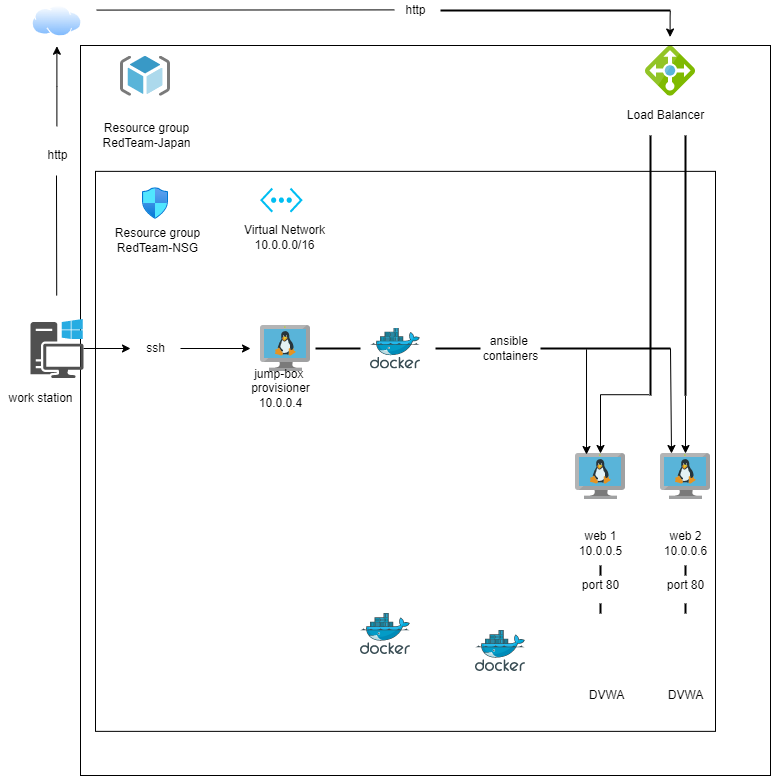

The diagram above was exported from draw.io. Its source (the exported page's mxGraphModel, read from the mxfile embedded in the PNG):
<mxGraphModel dx="1660" dy="806" grid="1" gridSize="10" guides="1" tooltips="1" connect="1" arrows="1" fold="1" page="1" pageScale="1" pageWidth="850" pageHeight="1100" math="0" shadow="0">
  <root>
    <mxCell id="0" />
    <mxCell id="1" parent="0" />
    <mxCell id="2IsgsFaydIfS5dOcwpwA-91" value="" style="rounded=0;whiteSpace=wrap;html=1;glass=0;fillColor=none;" parent="1" vertex="1">
      <mxGeometry x="135" y="205.86" width="620" height="560" as="geometry" />
    </mxCell>
    <mxCell id="2IsgsFaydIfS5dOcwpwA-95" value="" style="rounded=0;whiteSpace=wrap;html=1;glass=0;fillColor=none;" parent="1" vertex="1">
      <mxGeometry x="120" y="80" width="690" height="730" as="geometry" />
    </mxCell>
    <mxCell id="2IsgsFaydIfS5dOcwpwA-1" value="" style="sketch=0;aspect=fixed;html=1;points=[];align=center;image;fontSize=12;image=img/lib/mscae/VM_Linux.svg;" parent="1" vertex="1">
      <mxGeometry x="300" y="360" width="50" height="46" as="geometry" />
    </mxCell>
    <mxCell id="2IsgsFaydIfS5dOcwpwA-6" style="edgeStyle=orthogonalEdgeStyle;rounded=0;orthogonalLoop=1;jettySize=auto;html=1;" parent="1" source="2IsgsFaydIfS5dOcwpwA-2" edge="1">
      <mxGeometry relative="1" as="geometry">
        <mxPoint x="170" y="383" as="targetPoint" />
      </mxGeometry>
    </mxCell>
    <mxCell id="2IsgsFaydIfS5dOcwpwA-2" value="" style="sketch=0;pointerEvents=1;shadow=0;dashed=0;html=1;strokeColor=none;fillColor=#505050;labelPosition=center;verticalLabelPosition=bottom;verticalAlign=top;outlineConnect=0;align=center;shape=mxgraph.office.devices.workstation_pc;" parent="1" vertex="1">
      <mxGeometry x="70" y="353.5" width="53" height="59" as="geometry" />
    </mxCell>
    <mxCell id="2IsgsFaydIfS5dOcwpwA-4" value="" style="aspect=fixed;perimeter=ellipsePerimeter;html=1;align=center;shadow=0;dashed=0;spacingTop=3;image;image=img/lib/active_directory/internet_cloud.svg;" parent="1" vertex="1">
      <mxGeometry x="71.5" y="40" width="50" height="31.5" as="geometry" />
    </mxCell>
    <mxCell id="2IsgsFaydIfS5dOcwpwA-8" style="edgeStyle=orthogonalEdgeStyle;rounded=0;orthogonalLoop=1;jettySize=auto;html=1;" parent="1" edge="1">
      <mxGeometry relative="1" as="geometry">
        <mxPoint x="290" y="383" as="targetPoint" />
        <mxPoint x="220" y="383" as="sourcePoint" />
        <Array as="points" />
      </mxGeometry>
    </mxCell>
    <mxCell id="2IsgsFaydIfS5dOcwpwA-7" value="ssh" style="text;html=1;resizable=0;autosize=1;align=center;verticalAlign=middle;points=[];fillColor=none;strokeColor=none;rounded=0;" parent="1" vertex="1">
      <mxGeometry x="180" y="373" width="30" height="20" as="geometry" />
    </mxCell>
    <mxCell id="2IsgsFaydIfS5dOcwpwA-10" value="" style="sketch=0;aspect=fixed;html=1;points=[];align=center;image;fontSize=12;image=img/lib/mscae/Docker.svg;" parent="1" vertex="1">
      <mxGeometry x="410" y="362.5" width="50" height="41" as="geometry" />
    </mxCell>
    <mxCell id="2IsgsFaydIfS5dOcwpwA-13" value="" style="sketch=0;aspect=fixed;html=1;points=[];align=center;image;fontSize=12;image=img/lib/mscae/VM_Linux.svg;" parent="1" vertex="1">
      <mxGeometry x="615" y="488" width="50" height="46" as="geometry" />
    </mxCell>
    <mxCell id="2IsgsFaydIfS5dOcwpwA-16" value="" style="sketch=0;aspect=fixed;html=1;points=[];align=center;image;fontSize=12;image=img/lib/mscae/VM_Linux.svg;" parent="1" vertex="1">
      <mxGeometry x="700" y="488" width="50" height="46" as="geometry" />
    </mxCell>
    <mxCell id="2IsgsFaydIfS5dOcwpwA-19" value="web 1&lt;br&gt;10.0.0.5" style="text;html=1;resizable=0;autosize=1;align=center;verticalAlign=middle;points=[];fillColor=none;strokeColor=none;rounded=0;" parent="1" vertex="1">
      <mxGeometry x="610" y="563" width="60" height="30" as="geometry" />
    </mxCell>
    <mxCell id="2IsgsFaydIfS5dOcwpwA-20" value="web 2&lt;br&gt;10.0.0.6" style="text;html=1;resizable=0;autosize=1;align=center;verticalAlign=middle;points=[];fillColor=none;strokeColor=none;rounded=0;" parent="1" vertex="1">
      <mxGeometry x="695" y="563" width="60" height="30" as="geometry" />
    </mxCell>
    <mxCell id="2IsgsFaydIfS5dOcwpwA-21" value="" style="aspect=fixed;html=1;points=[];align=center;image;fontSize=12;image=img/lib/azure2/networking/Network_Security_Groups.svg;" parent="1" vertex="1">
      <mxGeometry x="182" y="222.28000000000003" width="26" height="31.58" as="geometry" />
    </mxCell>
    <mxCell id="2IsgsFaydIfS5dOcwpwA-22" value="" style="sketch=0;aspect=fixed;html=1;points=[];align=center;image;fontSize=12;image=img/lib/mscae/Load_Balancer_feature.svg;" parent="1" vertex="1">
      <mxGeometry x="685" y="80.75" width="50" height="50" as="geometry" />
    </mxCell>
    <mxCell id="2IsgsFaydIfS5dOcwpwA-40" value="" style="line;strokeWidth=2;html=1;glass=0;fillColor=none;" parent="1" vertex="1">
      <mxGeometry x="475" y="378" width="45" height="10" as="geometry" />
    </mxCell>
    <mxCell id="2IsgsFaydIfS5dOcwpwA-41" value="" style="line;strokeWidth=2;html=1;glass=0;fillColor=none;" parent="1" vertex="1">
      <mxGeometry x="355" y="378" width="45" height="10" as="geometry" />
    </mxCell>
    <mxCell id="2IsgsFaydIfS5dOcwpwA-47" style="edgeStyle=none;rounded=0;orthogonalLoop=1;jettySize=auto;html=1;entryX=0.22;entryY=0.022;entryDx=0;entryDy=0;entryPerimeter=0;exitX=0.354;exitY=0.585;exitDx=0;exitDy=0;exitPerimeter=0;" parent="1" source="2IsgsFaydIfS5dOcwpwA-42" target="2IsgsFaydIfS5dOcwpwA-13" edge="1">
      <mxGeometry relative="1" as="geometry">
        <mxPoint x="625.3333333333335" y="440" as="targetPoint" />
        <mxPoint x="626" y="390" as="sourcePoint" />
      </mxGeometry>
    </mxCell>
    <mxCell id="2IsgsFaydIfS5dOcwpwA-42" value="" style="line;strokeWidth=2;html=1;glass=0;fillColor=none;" parent="1" vertex="1">
      <mxGeometry x="580" y="378" width="130" height="10" as="geometry" />
    </mxCell>
    <mxCell id="2IsgsFaydIfS5dOcwpwA-45" value="ansible &lt;br&gt;containers" style="text;html=1;resizable=0;autosize=1;align=center;verticalAlign=middle;points=[];fillColor=none;strokeColor=none;rounded=0;glass=0;" parent="1" vertex="1">
      <mxGeometry x="515" y="368" width="70" height="30" as="geometry" />
    </mxCell>
    <mxCell id="2IsgsFaydIfS5dOcwpwA-49" value="" style="line;strokeWidth=2;html=1;glass=0;fillColor=none;" parent="1" vertex="1">
      <mxGeometry x="480" y="40" width="230" height="10" as="geometry" />
    </mxCell>
    <mxCell id="2IsgsFaydIfS5dOcwpwA-57" style="edgeStyle=none;rounded=0;orthogonalLoop=1;jettySize=auto;html=1;exitX=1;exitY=0.5;exitDx=0;exitDy=0;exitPerimeter=0;" parent="1" source="2IsgsFaydIfS5dOcwpwA-51" target="2IsgsFaydIfS5dOcwpwA-16" edge="1">
      <mxGeometry relative="1" as="geometry">
        <mxPoint x="724.913043478261" y="470" as="targetPoint" />
      </mxGeometry>
    </mxCell>
    <mxCell id="2IsgsFaydIfS5dOcwpwA-51" value="" style="line;strokeWidth=2;direction=south;html=1;glass=0;fillColor=none;" parent="1" vertex="1">
      <mxGeometry x="720" y="170" width="10" height="260" as="geometry" />
    </mxCell>
    <mxCell id="2IsgsFaydIfS5dOcwpwA-52" value="" style="line;strokeWidth=2;direction=south;html=1;glass=0;fillColor=none;" parent="1" vertex="1">
      <mxGeometry x="685" y="170" width="10" height="260" as="geometry" />
    </mxCell>
    <mxCell id="2IsgsFaydIfS5dOcwpwA-65" style="edgeStyle=orthogonalEdgeStyle;rounded=0;orthogonalLoop=1;jettySize=auto;html=1;exitX=0.997;exitY=0.656;exitDx=0;exitDy=0;exitPerimeter=0;" parent="1" source="2IsgsFaydIfS5dOcwpwA-52" target="2IsgsFaydIfS5dOcwpwA-13" edge="1">
      <mxGeometry relative="1" as="geometry">
        <mxPoint x="640" y="460" as="targetPoint" />
        <mxPoint x="680" y="430" as="sourcePoint" />
        <Array as="points">
          <mxPoint x="640" y="429" />
        </Array>
      </mxGeometry>
    </mxCell>
    <mxCell id="2IsgsFaydIfS5dOcwpwA-68" value="jump-box &lt;br&gt;provisioner&lt;br&gt;10.0.0.4" style="text;html=1;resizable=0;autosize=1;align=center;verticalAlign=middle;points=[];fillColor=none;strokeColor=none;rounded=0;glass=0;" parent="1" vertex="1">
      <mxGeometry x="285" y="397.5" width="70" height="50" as="geometry" />
    </mxCell>
    <mxCell id="2IsgsFaydIfS5dOcwpwA-71" value="" style="group" parent="1" vertex="1" connectable="0">
      <mxGeometry x="276.12" y="222.28000000000003" width="97.75180778501462" height="64.41112366603892" as="geometry" />
    </mxCell>
    <mxCell id="2IsgsFaydIfS5dOcwpwA-69" value="" style="verticalLabelPosition=bottom;html=1;verticalAlign=top;align=center;strokeColor=none;fillColor=#00BEF2;shape=mxgraph.azure.virtual_network;pointerEvents=1;glass=0;" parent="2IsgsFaydIfS5dOcwpwA-71" vertex="1">
      <mxGeometry x="23.446715216164932" width="42.630391302118056" height="24.789704959196488" as="geometry" />
    </mxCell>
    <mxCell id="2IsgsFaydIfS5dOcwpwA-70" value="Virtual Network&lt;br&gt;10.0.0.0/16" style="text;html=1;resizable=0;autosize=1;align=center;verticalAlign=middle;points=[];fillColor=none;strokeColor=none;rounded=0;glass=0;" parent="2IsgsFaydIfS5dOcwpwA-71" vertex="1">
      <mxGeometry x="-2.2481922149853797" y="34.41112366603892" width="100" height="30" as="geometry" />
    </mxCell>
    <mxCell id="2IsgsFaydIfS5dOcwpwA-75" value="" style="sketch=0;aspect=fixed;html=1;points=[];align=center;image;fontSize=12;image=img/lib/mscae/ResourceGroup.svg;glass=0;fillColor=none;" parent="1" vertex="1">
      <mxGeometry x="160" y="90.75" width="50" height="40" as="geometry" />
    </mxCell>
    <mxCell id="2IsgsFaydIfS5dOcwpwA-76" value="Resource group&lt;br&gt;RedTeam-Japan" style="text;html=1;resizable=0;autosize=1;align=center;verticalAlign=middle;points=[];fillColor=none;strokeColor=none;rounded=0;glass=0;" parent="1" vertex="1">
      <mxGeometry x="136" y="155" width="100" height="30" as="geometry" />
    </mxCell>
    <mxCell id="2IsgsFaydIfS5dOcwpwA-77" value="Load Balancer" style="text;html=1;resizable=0;autosize=1;align=center;verticalAlign=middle;points=[];fillColor=none;strokeColor=none;rounded=0;glass=0;" parent="1" vertex="1">
      <mxGeometry x="660" y="140" width="90" height="20" as="geometry" />
    </mxCell>
    <mxCell id="2IsgsFaydIfS5dOcwpwA-78" value="DVWA" style="text;html=1;resizable=0;autosize=1;align=center;verticalAlign=middle;points=[];fillColor=none;strokeColor=none;rounded=0;glass=0;" parent="1" vertex="1">
      <mxGeometry x="620.5" y="720" width="50" height="20" as="geometry" />
    </mxCell>
    <mxCell id="2IsgsFaydIfS5dOcwpwA-79" value="DVWA" style="text;html=1;resizable=0;autosize=1;align=center;verticalAlign=middle;points=[];fillColor=none;strokeColor=none;rounded=0;glass=0;" parent="1" vertex="1">
      <mxGeometry x="700.25" y="720" width="50" height="20" as="geometry" />
    </mxCell>
    <mxCell id="2IsgsFaydIfS5dOcwpwA-80" value="port 80" style="text;html=1;resizable=0;autosize=1;align=center;verticalAlign=middle;points=[];fillColor=none;strokeColor=none;rounded=0;glass=0;" parent="1" vertex="1">
      <mxGeometry x="615" y="610" width="50" height="20" as="geometry" />
    </mxCell>
    <mxCell id="2IsgsFaydIfS5dOcwpwA-81" value="port 80" style="text;html=1;resizable=0;autosize=1;align=center;verticalAlign=middle;points=[];fillColor=none;strokeColor=none;rounded=0;glass=0;" parent="1" vertex="1">
      <mxGeometry x="700" y="610" width="50" height="20" as="geometry" />
    </mxCell>
    <mxCell id="2IsgsFaydIfS5dOcwpwA-84" value="" style="line;strokeWidth=2;direction=south;html=1;glass=0;fillColor=none;" parent="1" vertex="1">
      <mxGeometry x="635" y="638" width="10" height="10" as="geometry" />
    </mxCell>
    <mxCell id="2IsgsFaydIfS5dOcwpwA-85" value="" style="line;strokeWidth=2;direction=south;html=1;glass=0;fillColor=none;" parent="1" vertex="1">
      <mxGeometry x="635" y="600" width="10" height="10" as="geometry" />
    </mxCell>
    <mxCell id="2IsgsFaydIfS5dOcwpwA-86" value="" style="line;strokeWidth=2;direction=south;html=1;glass=0;fillColor=none;" parent="1" vertex="1">
      <mxGeometry x="720" y="600" width="10" height="10" as="geometry" />
    </mxCell>
    <mxCell id="2IsgsFaydIfS5dOcwpwA-87" value="" style="line;strokeWidth=2;direction=south;html=1;glass=0;fillColor=none;" parent="1" vertex="1">
      <mxGeometry x="720" y="638" width="10" height="10" as="geometry" />
    </mxCell>
    <mxCell id="2IsgsFaydIfS5dOcwpwA-88" value="Resource group&lt;br&gt;RedTeam-NSG" style="text;html=1;resizable=0;autosize=1;align=center;verticalAlign=middle;points=[];fillColor=none;strokeColor=none;rounded=0;glass=0;" parent="1" vertex="1">
      <mxGeometry x="147" y="260" width="100" height="30" as="geometry" />
    </mxCell>
    <mxCell id="2IsgsFaydIfS5dOcwpwA-89" style="edgeStyle=none;rounded=0;orthogonalLoop=1;jettySize=auto;html=1;entryX=0.22;entryY=0.022;entryDx=0;entryDy=0;entryPerimeter=0;exitX=1;exitY=0.5;exitDx=0;exitDy=0;exitPerimeter=0;" parent="1" source="2IsgsFaydIfS5dOcwpwA-42" edge="1">
      <mxGeometry relative="1" as="geometry">
        <mxPoint x="711" y="488.00199999999995" as="targetPoint" />
        <mxPoint x="711" y="380" as="sourcePoint" />
      </mxGeometry>
    </mxCell>
    <mxCell id="2IsgsFaydIfS5dOcwpwA-90" value="http" style="text;html=1;resizable=0;autosize=1;align=center;verticalAlign=middle;points=[];fillColor=none;strokeColor=none;rounded=0;glass=0;" parent="1" vertex="1">
      <mxGeometry x="435" y="35" width="40" height="20" as="geometry" />
    </mxCell>
    <mxCell id="2IsgsFaydIfS5dOcwpwA-94" value="" style="endArrow=classic;html=1;rounded=0;exitX=0.999;exitY=0.548;exitDx=0;exitDy=0;exitPerimeter=0;" parent="1" source="2IsgsFaydIfS5dOcwpwA-49" edge="1">
      <mxGeometry width="50" height="50" relative="1" as="geometry">
        <mxPoint x="709.6" y="41.5" as="sourcePoint" />
        <mxPoint x="709.6" y="71.5" as="targetPoint" />
        <Array as="points">
          <mxPoint x="709.6" y="51.5" />
          <mxPoint x="709.6" y="61.5" />
        </Array>
      </mxGeometry>
    </mxCell>
    <mxCell id="2IsgsFaydIfS5dOcwpwA-98" value="" style="endArrow=none;html=1;rounded=0;" parent="1" edge="1">
      <mxGeometry width="50" height="50" relative="1" as="geometry">
        <mxPoint x="96.21" y="330" as="sourcePoint" />
        <mxPoint x="96" y="210" as="targetPoint" />
      </mxGeometry>
    </mxCell>
    <mxCell id="2IsgsFaydIfS5dOcwpwA-99" value="http" style="text;html=1;resizable=0;autosize=1;align=center;verticalAlign=middle;points=[];fillColor=none;strokeColor=none;rounded=0;glass=0;" parent="1" vertex="1">
      <mxGeometry x="76.5" y="180" width="40" height="20" as="geometry" />
    </mxCell>
    <mxCell id="2IsgsFaydIfS5dOcwpwA-100" value="" style="endArrow=classic;html=1;rounded=0;" parent="1" edge="1">
      <mxGeometry width="50" height="50" relative="1" as="geometry">
        <mxPoint x="96.39" y="160.75" as="sourcePoint" />
        <mxPoint x="96.39" y="80.75" as="targetPoint" />
        <Array as="points">
          <mxPoint x="96.39" y="120.75" />
        </Array>
      </mxGeometry>
    </mxCell>
    <mxCell id="2IsgsFaydIfS5dOcwpwA-102" value="" style="endArrow=none;html=1;rounded=0;entryX=-0.025;entryY=0.47;entryDx=0;entryDy=0;entryPerimeter=0;" parent="1" target="2IsgsFaydIfS5dOcwpwA-90" edge="1">
      <mxGeometry width="50" height="50" relative="1" as="geometry">
        <mxPoint x="136" y="44.58" as="sourcePoint" />
        <mxPoint x="416" y="44.58" as="targetPoint" />
      </mxGeometry>
    </mxCell>
    <mxCell id="2IsgsFaydIfS5dOcwpwA-103" value="work station" style="text;html=1;resizable=0;autosize=1;align=center;verticalAlign=middle;points=[];fillColor=none;strokeColor=none;rounded=0;glass=0;" parent="1" vertex="1">
      <mxGeometry x="40" y="422.5" width="80" height="20" as="geometry" />
    </mxCell>
    <mxCell id="2IsgsFaydIfS5dOcwpwA-104" value="" style="sketch=0;aspect=fixed;html=1;points=[];align=center;image;fontSize=12;image=img/lib/mscae/Docker.svg;glass=0;fillColor=none;" parent="1" vertex="1">
      <mxGeometry x="515" y="665" width="50" height="41" as="geometry" />
    </mxCell>
    <mxCell id="2IsgsFaydIfS5dOcwpwA-105" value="" style="sketch=0;aspect=fixed;html=1;points=[];align=center;image;fontSize=12;image=img/lib/mscae/Docker.svg;glass=0;fillColor=none;" parent="1" vertex="1">
      <mxGeometry x="400" y="648" width="50" height="41" as="geometry" />
    </mxCell>
  </root>
</mxGraphModel>